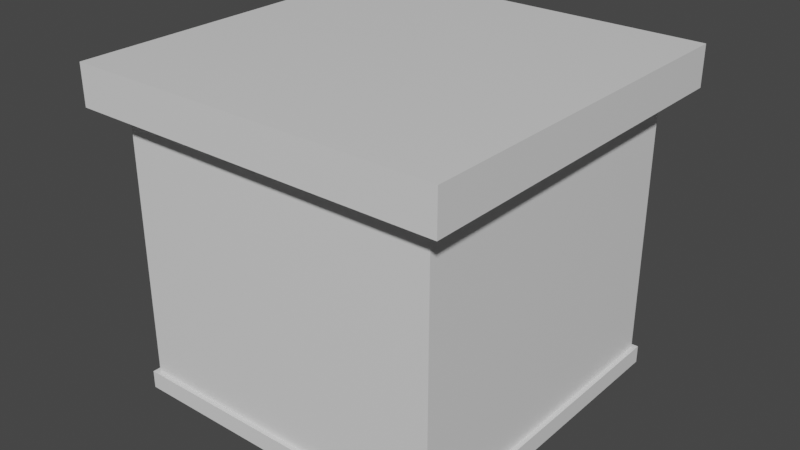 # Source: bedsidetable.blend  (saved by Blender 3.2.14; exported with 4.5.12 LTS)
import bpy
from mathutils import Matrix  # noqa: F401  (used for matrix-valued properties, if any)

bpy.ops.wm.read_factory_settings(use_empty=True)
scene = bpy.context.scene
scene.name = 'Scene'

# ---- collections
col_collection = bpy.data.collections.new('Collection'); scene.collection.children.link(col_collection)

# ---- materials (node trees are filled in below, after node groups)
mat_material = bpy.data.materials.new('Material')
mat_material.alpha_threshold = 0.0
mat_material.use_transparent_shadow = False
mat_material.line_color = (0.0, 0.0, 0.0, 1.0)

# ---- material node trees
mat_material.use_nodes = True; mat_material.node_tree.nodes.clear()
_N = mat_material.node_tree.nodes; _L = mat_material.node_tree.links
n0 = _N.new('ShaderNodeOutputMaterial'); n0.name = 'Material Output'; n0.location = (300, 300)
n1 = _N.new('ShaderNodeBsdfPrincipled'); n1.name = 'Principled BSDF'; n1.location = (10, 300)
n1.distribution = 'GGX'
n1.subsurface_method = 'RANDOM_WALK_SKIN'
n1.inputs[2].default_value = 0.4
n1.inputs[3].default_value = 1.45
n1.inputs[27].default_value = (0.0, 0.0, 0.0, 1.0)
n1.inputs[28].default_value = 1.0
_L.new(n1.outputs[0], n0.inputs[0])
n0.is_active_output = True

# ---- world
world_world = bpy.data.worlds.new('World'); scene.world = world_world
world_world.use_nodes = True; world_world.node_tree.nodes.clear()
_N = world_world.node_tree.nodes; _L = world_world.node_tree.links
n0 = _N.new('ShaderNodeOutputWorld'); n0.name = 'World Output'; n0.location = (300, 300)
n1 = _N.new('ShaderNodeBackground'); n1.name = 'Background'; n1.location = (10, 300)
n1.inputs[0].default_value = (0.05088, 0.05088, 0.05088, 1.0)
_L.new(n1.outputs[0], n0.inputs[0])
n0.is_active_output = True
world_world.color = (0.05088, 0.05088, 0.05088)
world_world.use_sun_shadow = False
world_world.sun_shadow_jitter_overblur = 0.0

# ---- meshes
me_cube = bpy.data.meshes.new('Cube')
me_cube.from_pydata([(1.0, 1.0, 0.7854), (-1.0, -1.0, 0.7854), (1.0, -1.0, 0.7854), (-1.0, 1.0, 0.7854), (-1.157, -1.157, 0.7685), (-1.157, -1.157, 1.017), (1.157, -1.157, 1.017), (1.157, 1.157, 1.017), (-1.157, 1.157, 1.017), (1.157, 1.157, 0.7685), (1.157, -1.157, 0.7685), (-1.157, 1.157, 0.7685), (1.0, 1.0, -0.06216), (-1.0, 1.0, -0.06216), (-1.0, -1.0, -0.06216), (1.0, 1.0, -0.8925), (1.0, -1.0, -0.8925), (-1.0, 1.0, -0.8925), (-1.0, -1.0, -0.8925), (-1.0, 0.8919, -0.06216), (1.0, 0.8919, -0.06216), (-1.0, 0.8919, 0.6812), (1.0, -0.886, -0.06216), (-1.0, -0.886, -0.06216), (-1.0, -0.886, 0.6831), (-1.0, -0.8907, -0.8925), (-1.0, 0.8837, -0.8925), (1.0, -1.0, -0.06216), (-1.029, -1.029, -1.002), (1.029, 1.029, -1.002), (-1.029, 1.029, -1.002), (1.029, 1.029, -0.891), (1.029, -1.029, -0.891), (1.029, -1.029, -1.002), (-1.029, 1.029, -0.891), (-1.029, -1.029, -0.891), (-1.029, -0.8907, -0.891), (-1.0, -1.0, 0.6832), (1.0, -1.0, 0.6832), (1.0, 1.0, 0.6809), (-1.0, 1.0, 0.6809), (-1.029, -0.886, -1.002), (1.029, -0.886, -0.891), (1.029, -0.886, -1.002), (1.029, 0.8919, -1.002), (-1.029, 0.8919, -1.002), (1.029, 0.8919, -0.891), (1.0, -0.886, -0.8925), (1.0, 0.8919, -0.8925), (1.0, -0.886, 0.7854), (1.157, -0.886, 1.017), (-1.029, 0.8919, -0.891), (-1.157, -0.886, 1.017), (-1.0, -0.886, 0.7854), (-1.157, -0.886, 0.7685), (1.157, -0.886, 0.7685), (1.0, -0.886, 0.6829), (1.0, 0.8919, 0.7854), (1.157, 0.8919, 1.017), (-1.0, 0.8919, 0.7854), (-1.157, 0.8919, 0.7685), (1.0, 0.8919, 0.6812), (-1.157, 0.8919, 1.017), (1.157, 0.8919, 0.7685), (1.0, 1.0, -0.1026), (-1.0, 0.8913, -0.1026), (-1.0, 1.0, -0.1026), (-1.0, -1.0, -0.1026), (1.0, -1.0, -0.1026), (-1.0, -0.8863, -0.1026), (1.0, -0.886, -0.1026), (1.0, 0.8919, -0.1026)], [], [(38, 2, 1, 37), (10, 6, 5, 4), (11, 8, 7, 9), (68, 27, 14, 67), (20, 22, 27), (66, 13, 12, 64), (49, 2, 38, 56), (36, 35, 18, 25), (50, 6, 10, 55), (62, 8, 11, 60), (50, 52, 5, 6), (66, 17, 26, 65), (69, 25, 18, 67), (30, 34, 31, 29), (30, 45, 51, 34), (33, 32, 35, 28), (44, 29, 31, 46), (36, 25, 26, 51), (41, 43, 33, 28), (70, 22, 27, 68), (0, 3, 11, 9), (10, 4, 1, 2), (49, 55, 10, 2), (60, 11, 3, 59), (40, 3, 0, 39), (37, 24, 53, 1), (14, 23, 24, 37), (27, 38, 37, 14), (19, 21, 40, 13), (13, 40, 39, 12), (45, 44, 43, 41), (20, 19, 13, 12), (14, 27, 22, 23), (22, 20, 19, 23), (33, 43, 42, 32), (30, 29, 44, 45), (43, 44, 46, 42), (64, 12, 20, 71), (71, 20, 22, 70), (4, 54, 53, 1), (57, 63, 55, 49), (58, 62, 52, 50), (21, 59, 53, 24), (5, 52, 54, 4), (58, 50, 55, 63), (57, 49, 56, 61), (0, 57, 61, 39), (7, 58, 63, 9), (7, 8, 62, 58), (0, 9, 63, 57), (54, 60, 59, 53), (52, 62, 60, 54), (39, 61, 20, 12), (22, 56, 38, 27), (20, 61, 56, 22), (3, 59, 21, 40), (45, 41, 36, 51), (35, 36, 41, 28), (17, 34, 51, 26), (31, 34, 17, 15), (46, 31, 15, 48), (42, 46, 48, 47), (16, 32, 42, 47), (35, 32, 16, 18), (47, 48, 26, 25), (48, 71, 70, 47), (15, 64, 71, 48), (47, 70, 68, 16), (23, 69, 67, 14), (13, 66, 65, 19), (17, 66, 64, 15), (16, 68, 67, 18), (23, 19, 65, 69), (70, 71, 65, 69), (71, 65, 26, 48), (69, 70, 47, 25), (61, 21, 19, 20), (24, 56, 61, 21), (56, 24, 23, 22)])
_uv = me_cube.uv_layers.new(name='UVMap')
_uv.uv.foreach_set('vector', [0.5891, 0.75, 0.5982, 0.75, 0.5982, 1.0, 0.5891, 1.0, 0.5982, 0.75, 0.625, 0.75, 0.625, 1.0, 0.5982, 1.0, 0.5982, 0.25, 0.625, 0.25, 0.625, 0.5, 0.5982, 0.5, 0.4847, 0.75, 0.4922, 0.75, 0.4922, 1.0, 0.4847, 1.0, 0.4922, 0.5135, 0.4922, 0.7357, 0.4922, 0.75, 0.4847, 0.25, 0.4922, 0.25, 0.4922, 0.5, 0.4847, 0.5, 0.5982, 0.7252, 0.5982, 0.75, 0.5891, 0.75, 0.588, 0.7252, 0.3884, 0.01366, 0.3884, 0.0, 0.3884, 0.0, 0.3884, 0.01366, 0.625, 0.7252, 0.625, 0.75, 0.5982, 0.75, 0.5982, 0.7252, 0.625, 0.2175, 0.625, 0.25, 0.5982, 0.25, 0.5982, 0.2175, 0.625, 0.7252, 0.875, 0.7252, 0.875, 0.75, 0.625, 0.75, 0.4847, 0.25, 0.3884, 0.25, 0.3884, 0.2355, 0.4847, 0.2364, 0.4847, 0.01421, 0.3884, 0.01366, 0.3884, 0.0, 0.4847, 0.0, 0.375, 0.25, 0.3884, 0.25, 0.3884, 0.5, 0.375, 0.5, 0.125, 0.5, 0.125, 0.5219, 0.3884, 0.1318, 0.3884, 0.25, 0.375, 0.75, 0.3884, 0.75, 0.3884, 1.0, 0.375, 1.0, 0.375, 0.5219, 0.375, 0.5, 0.3884, 0.5, 0.3884, 0.5219, 0.3884, 0.01366, 0.3884, 0.01366, 0.0, 0.0, 0.3884, 0.1318, 0.125, 0.7329, 0.375, 0.7329, 0.375, 0.75, 0.125, 0.75, 0.0, 0.0, 0.0, 0.0, 0.0, 0.0, 0.0, 0.0, 0.5982, 0.5, 0.0, 0.0, 0.5982, 0.25, 0.5982, 0.5, 0.5982, 0.75, 0.5982, 1.0, 0.5982, 1.0, 0.5982, 0.75, 0.5982, 0.7252, 0.5982, 0.7252, 0.5982, 0.75, 0.5982, 0.75, 0.5982, 0.2175, 0.5982, 0.25, 0.0, 0.0, 0.07782, 0.1301, 0.5782, 0.25, 0.5982, 0.25, 0.5982, 0.5, 0.5782, 0.5, 0.0, 0.0, 0.0, 0.0, 0.5388, 0.9008, 0.0, 0.0, 0.0, 0.0, 0.0, 0.0, 0.0, 0.0, 0.0, 0.0, 0.4922, 0.75, 0.5891, 0.75, 0.5891, 1.0, 0.4922, 1.0, 0.0, 0.0, 0.0, 0.0, 0.0, 0.0, 0.0, 0.0, 0.4922, 0.25, 0.5782, 0.25, 0.5782, 0.5, 0.4922, 0.5, 0.125, 0.5219, 0.375, 0.5219, 0.375, 0.7329, 0.125, 0.7329, 0.0, 0.0, 0.0, 0.0, 0.0, 0.0, 0.0, 0.0, 0.0, 0.0, 0.0, 0.0, 0.0, 0.0, 0.0, 0.0, 0.0, 0.0, 0.0, 0.0, 0.0, 0.0, 0.0, 0.0, 0.375, 0.75, 0.375, 0.7329, 0.3884, 0.7329, 0.3884, 0.75, 0.125, 0.5, 0.375, 0.5, 0.375, 0.5219, 0.125, 0.5219, 0.375, 0.7329, 0.375, 0.5219, 0.3884, 0.5219, 0.3884, 0.7329, 0.02832, 0.03645, 0.0, 0.0, 0.0, 0.0, 0.02832, 0.04101, 0.0, 0.0, 0.0, 0.0, 0.0, 0.0, 0.0, 0.0, 0.5982, 0.0, 0.5982, 0.0248, 0.5388, 0.9008, 0.5982, 1.0, 0.5982, 0.5325, 0.5982, 0.5325, 0.5982, 0.7252, 0.5982, 0.7252, 0.625, 0.5325, 0.875, 0.5325, 0.875, 0.7252, 0.625, 0.7252, 0.0, 0.0, 0.07782, 0.1301, 0.5388, 0.9008, 0.0, 0.0, 0.625, 0.0, 0.625, 0.0248, 0.5982, 0.0248, 0.5982, 0.0, 0.625, 0.5325, 0.625, 0.7252, 0.5982, 0.7252, 0.5982, 0.5325, 0.5982, 0.5325, 0.5982, 0.7252, 0.588, 0.7252, 0.5796, 0.5325, 0.5982, 0.5, 0.5982, 0.5325, 0.5796, 0.5325, 0.5782, 0.5, 0.625, 0.5, 0.625, 0.5325, 0.5982, 0.5325, 0.5982, 0.5, 0.625, 0.5, 0.875, 0.5, 0.875, 0.5325, 0.625, 0.5325, 0.5982, 0.5, 0.5982, 0.5, 0.5982, 0.5325, 0.5982, 0.5325, 0.5982, 0.0248, 0.5982, 0.2175, 0.07782, 0.1301, 0.5388, 0.9008, 0.625, 0.0248, 0.625, 0.2175, 0.5982, 0.2175, 0.5982, 0.0248, 0.0, 0.0, 0.0, 0.0, 0.0, 0.0, 0.0, 0.0, 0.0, 0.0, 0.0, 0.0, 0.0, 0.0, 0.0, 0.0, 0.0, 0.0, 0.0, 0.0, 0.0, 0.0, 0.0, 0.0, 0.0, 0.0, 0.07782, 0.1301, 0.0, 0.0, 0.0, 0.0, 0.125, 0.5219, 0.125, 0.7329, 0.3884, 0.01366, 0.3884, 0.1318, 0.3884, 0.0, 0.3884, 0.01366, 0.125, 0.7329, 0.125, 0.75, 0.3884, 0.25, 0.3884, 0.25, 0.3884, 0.1318, 0.0, 0.0, 0.3884, 0.5, 0.3884, 0.25, 0.3884, 0.25, 0.3884, 0.5, 0.3884, 0.5219, 0.3884, 0.5, 0.3884, 0.5, 0.3884, 0.5625, 0.3884, 0.7329, 0.3884, 0.5219, 0.0, 0.0, 0.0, 0.0, 0.0, 0.0, 0.3884, 0.75, 0.3884, 0.7329, 0.0, 0.0, 0.3884, 0.0, 0.3884, 0.75, 0.3884, 0.75, 0.3884, 0.0, 0.0, 0.0, 0.0, 0.0, 0.0, 0.0, 0.3884, 0.01366, 0.0, 0.0, 0.0, 0.0, 0.0, 0.0, 0.0, 0.0, 0.3884, 0.5, 0.02832, 0.03645, 0.02832, 0.04101, 0.3884, 0.5625, 0.0, 0.0, 0.0, 0.0, 0.0, 0.0, 0.0, 0.0, 0.4922, 0.01425, 0.4847, 0.01421, 0.4847, 0.0, 0.4922, 0.0, 0.4922, 0.25, 0.4847, 0.25, 0.4847, 0.2364, 0.4922, 0.2365, 0.3884, 0.25, 0.4847, 0.25, 0.4847, 0.5, 0.3884, 0.5, 0.3884, 0.75, 0.4847, 0.75, 0.4847, 1.0, 0.3884, 1.0, 0.4922, 0.01425, 0.4922, 0.2365, 0.4847, 0.2364, 0.4847, 0.01421, 0.0, 0.0, 0.0, 0.0, 0.4847, 0.2364, 0.4847, 0.01421, 0.0, 0.0, 0.0, 0.0, 0.0, 0.0, 0.0, 0.0, 0.0, 0.0, 0.0, 0.0, 0.0, 0.0, 0.0, 0.0, 0.0, 0.0, 0.0, 0.0, 0.0, 0.0, 0.0, 0.0, 0.0, 0.0, 0.0, 0.0, 0.0, 0.0, 0.0, 0.0, 0.0, 0.0, 0.0, 0.0, 0.0, 0.0, 0.0, 0.0])
me_cube.materials.append(mat_material)
me_cube.use_remesh_preserve_volume = False
me_cube.use_remesh_preserve_attributes = False
me_cube.use_mirror_vertex_groups = False
me_cube.update()
me_cube_001 = bpy.data.meshes.new('Cube.001')
me_cube_001.from_pydata([(-0.9326, -0.9326, 1.0), (-0.9326, 0.9326, 1.0), (0.9326, -0.9326, 1.0), (0.9326, 0.9326, 1.0), (-0.9326, -0.9326, -0.7022), (-0.9326, 0.9326, -0.7022), (0.9326, 0.9326, -0.7022), (0.9326, -0.9326, -0.7022), (-0.9898, 0.2103, 0.4614), (-0.9898, -0.1627, 0.4614), (-0.9898, 0.2103, 0.1821), (-0.9898, -0.1627, 0.1821), (-1.209, 0.2103, 0.2626), (-1.209, -0.1627, 0.2626), (-1.076, -0.1627, 0.3792), (-1.076, 0.2103, 0.3792), (-1.166, -0.1627, 0.4061), (-1.218, -0.1627, 0.3657), (-1.204, -0.1627, 0.401), (-1.218, 0.2103, 0.3657), (-1.166, 0.2103, 0.4061), (-1.204, 0.2103, 0.401), (-0.989, -1.0, -1.0), (-1.0, -0.989, -1.0), (-0.9968, -0.9968, -1.0), (-1.0, 0.989, -1.0), (-0.989, 1.0, -1.0), (-0.9968, 0.9968, -1.0), (1.0, -0.989, -1.0), (0.989, -1.0, -1.0), (0.9968, -0.9968, -1.0), (0.989, 1.0, -1.0), (1.0, 0.989, -1.0), (0.9968, 0.9968, -1.0), (-0.989, -1.0, 1.0), (-0.9968, -0.9968, 1.0), (-0.989, 1.0, 1.0), (-0.9968, 0.9968, 1.0), (1.0, 0.989, 1.0), (0.989, 1.0, 1.0), (0.9968, 0.9968, 1.0), (0.989, -1.0, 1.0), (1.0, -0.989, 1.0), (0.9922, -0.9922, 1.0), (0.9968, -0.9968, 1.0), (-0.9944, 0.04444, 1.0), (-0.9999, 0.228, 0.9944), (-0.9983, 0.1078, 0.9983), (-0.9944, -0.0861, 1.0), (-0.9999, -0.1695, 0.9944), (-0.9983, -0.08634, 0.9983), (-0.9968, -0.9968, 1.0), (-1.0, -0.989, 0.9944), (-0.9991, -0.9913, 0.9983), (-1.0, 0.989, 0.9944), (-0.9968, 0.9968, 1.0), (-0.9991, 0.9913, 0.9983)], [], [(26, 36, 39, 31), (5, 4, 7, 6), (0, 2, 7, 4), (3, 1, 5, 6), (5, 1, 0, 4), (9, 49, 46, 8), (24, 35, 51, 53, 52, 23), (23, 52, 49, 9, 11, 10, 8, 46, 54, 25), (6, 7, 2, 3), (0, 1, 3, 2, 43, 42, 38, 40, 39, 36, 37, 55, 45), (42, 28, 32, 38), (41, 34, 22, 29), (8, 10, 12, 19, 21, 20, 15), (10, 11, 13, 12), (11, 9, 14, 16, 18, 17, 13), (13, 17, 19, 12), (9, 8, 15, 14), (19, 17, 18, 21), (21, 18, 16, 20), (14, 15, 20, 16), (41, 44, 43), (44, 42, 43), (36, 26, 27, 37), (41, 29, 30, 44), (44, 30, 28, 42), (22, 34, 35, 24), (37, 27, 25, 54, 56, 55), (31, 39, 40, 33), (33, 40, 38, 32), (31, 33, 32, 28, 30, 29, 22, 24, 23, 25, 27, 26), (48, 45, 47, 50), (50, 47, 46, 49), (51, 48, 50, 53), (53, 50, 49, 52), (45, 55, 56, 47), (47, 56, 54, 46), (0, 45, 48, 51, 35, 34, 41, 43, 2)])
_uv = me_cube_001.uv_layers.new(name='UVMap')
_uv.uv.foreach_set('vector', [0.375, 0.2514, 0.625, 0.2514, 0.625, 0.4986, 0.375, 0.4986, 0.8666, 0.5084, 0.8666, 0.7416, 0.6334, 0.7416, 0.6334, 0.5084, 0.8666, 0.7416, 0.6334, 0.7416, 0.6334, 0.7416, 0.8666, 0.7416, 0.6334, 0.5084, 0.8666, 0.5084, 0.8666, 0.5084, 0.6334, 0.5084, 0.8666, 0.5084, 0.8666, 0.5084, 0.8666, 0.7416, 0.8666, 0.7416, 0.552, 0.08043, 0.6242, 0.08043, 0.6242, 0.1765, 0.552, 0.1765, 0.375, 0.0, 0.625, 0.0, 0.625, 0.0, 0.6248, 0.0006831, 0.6243, 0.0009669, 0.375, 0.001372, 0.375, 0.001372, 0.6243, 0.0009669, 0.6242, 0.08043, 0.552, 0.08043, 0.5314, 0.08043, 0.5314, 0.1765, 0.552, 0.1765, 0.6242, 0.1765, 0.6243, 0.2491, 0.375, 0.2486, 0.6334, 0.5084, 0.6334, 0.7416, 0.6334, 0.7416, 0.6334, 0.5084, 0.8666, 0.7416, 0.8666, 0.5084, 0.6334, 0.5084, 0.6334, 0.7416, 0.626, 0.749, 0.625, 0.7486, 0.625, 0.5014, 0.6254, 0.5004, 0.6264, 0.5, 0.8736, 0.5, 0.8746, 0.5003, 0.8746, 0.5003, 0.8743, 0.5875, 0.625, 0.7486, 0.375, 0.7486, 0.375, 0.5014, 0.625, 0.5014, 0.625, 0.7514, 0.625, 0.9986, 0.375, 0.9986, 0.375, 0.7514, 0.552, 0.1765, 0.5314, 0.1765, 0.5314, 0.1765, 0.5403, 0.1765, 0.543, 0.1765, 0.5465, 0.1765, 0.552, 0.1765, 0.5314, 0.1765, 0.5314, 0.08043, 0.5314, 0.08043, 0.5314, 0.1765, 0.5314, 0.08043, 0.552, 0.08043, 0.552, 0.08043, 0.5465, 0.08043, 0.543, 0.08043, 0.5403, 0.08043, 0.5314, 0.08043, 0.5314, 0.08043, 0.5403, 0.08043, 0.5403, 0.1765, 0.5314, 0.1765, 0.552, 0.08043, 0.552, 0.1765, 0.552, 0.1765, 0.552, 0.08043, 0.5403, 0.1765, 0.5403, 0.08043, 0.543, 0.08043, 0.543, 0.1765, 0.543, 0.1765, 0.543, 0.08043, 0.5465, 0.08043, 0.5465, 0.1765, 0.552, 0.08043, 0.552, 0.1765, 0.5465, 0.1765, 0.5465, 0.08043, 0.625, 0.75, 0.625, 0.7496, 0.625, 0.749, 0.625, 0.7496, 0.625, 0.7486, 0.625, 0.749, 0.625, 0.2514, 0.375, 0.2514, 0.375, 0.25, 0.625, 0.25, 0.625, 0.7514, 0.375, 0.7514, 0.375, 0.75, 0.625, 0.75, 0.625, 0.75, 0.375, 0.75, 0.375, 0.7486, 0.625, 0.7486, 0.375, 0.9986, 0.625, 0.9986, 0.625, 1.0, 0.375, 1.0, 0.625, 0.25, 0.375, 0.25, 0.375, 0.2486, 0.6243, 0.2491, 0.6248, 0.2493, 0.625, 0.25, 0.375, 0.4986, 0.625, 0.4986, 0.625, 0.5, 0.375, 0.5, 0.375, 0.5, 0.625, 0.5, 0.625, 0.5014, 0.375, 0.5014, 0.3736, 0.5, 0.3746, 0.5004, 0.375, 0.5014, 0.375, 0.7486, 0.3746, 0.7496, 0.3736, 0.75, 0.1264, 0.75, 0.1254, 0.7496, 0.125, 0.7486, 0.125, 0.5014, 0.1254, 0.5004, 0.1264, 0.5, 0.8743, 0.644, 0.8743, 0.5875, 0.875, 0.5848, 0.875, 0.6696, 0.625, 0.08043, 0.625, 0.1652, 0.6242, 0.1765, 0.6242, 0.08043, 0.8746, 0.7497, 0.8743, 0.644, 0.875, 0.6696, 0.875, 0.749, 0.625, 0.0009657, 0.625, 0.08041, 0.6242, 0.08043, 0.6243, 0.0009669, 0.8743, 0.5875, 0.8746, 0.5003, 0.875, 0.5009, 0.875, 0.5735, 0.625, 0.1765, 0.625, 0.2491, 0.6243, 0.2491, 0.6242, 0.1765, 0.8666, 0.7416, 0.8743, 0.5875, 0.8743, 0.644, 0.8746, 0.7497, 0.8746, 0.7497, 0.8736, 0.75, 0.6264, 0.75, 0.626, 0.749, 0.6334, 0.7416])
me_cube_001.use_remesh_fix_poles = True
me_cube_001.use_remesh_preserve_attributes = False
me_cube_001.update()
me_cube_002 = bpy.data.meshes.new('Cube.002')
me_cube_002.from_pydata([(-0.9326, -0.9326, 1.0), (-0.9326, 0.9326, 1.0), (0.9326, -0.9326, 1.0), (0.9326, 0.9326, 1.0), (-0.9326, -0.9326, -0.7022), (-0.9326, 0.9326, -0.7022), (0.9326, 0.9326, -0.7022), (0.9326, -0.9326, -0.7022), (-0.9898, 0.2103, 0.4614), (-0.9898, -0.1627, 0.4614), (-0.9898, 0.2103, 0.1821), (-0.9898, -0.1627, 0.1821), (-1.209, 0.2103, 0.2626), (-1.209, -0.1627, 0.2626), (-1.076, -0.1627, 0.3792), (-1.076, 0.2103, 0.3792), (-1.166, -0.1627, 0.4061), (-1.218, -0.1627, 0.3657), (-1.204, -0.1627, 0.401), (-1.218, 0.2103, 0.3657), (-1.166, 0.2103, 0.4061), (-1.204, 0.2103, 0.401), (-0.989, -1.0, -1.0), (-1.0, -0.989, -1.0), (-0.9968, -0.9968, -1.0), (-1.0, 0.989, -1.0), (-0.989, 1.0, -1.0), (-0.9968, 0.9968, -1.0), (1.0, -0.989, -1.0), (0.989, -1.0, -1.0), (0.9968, -0.9968, -1.0), (0.989, 1.0, -1.0), (1.0, 0.989, -1.0), (0.9968, 0.9968, -1.0), (-0.989, -1.0, 1.0), (-0.9968, -0.9968, 1.0), (-0.989, 1.0, 1.0), (-0.9968, 0.9968, 1.0), (1.0, 0.989, 1.0), (0.989, 1.0, 1.0), (0.9968, 0.9968, 1.0), (0.989, -1.0, 1.0), (1.0, -0.989, 1.0), (0.9922, -0.9922, 1.0), (0.9968, -0.9968, 1.0), (-0.9944, 0.04444, 1.0), (-0.9999, 0.228, 0.9944), (-0.9983, 0.1078, 0.9983), (-0.9944, -0.0861, 1.0), (-0.9999, -0.1695, 0.9944), (-0.9983, -0.08634, 0.9983), (-0.9968, -0.9968, 1.0), (-1.0, -0.989, 0.9944), (-0.9991, -0.9913, 0.9983), (-1.0, 0.989, 0.9944), (-0.9968, 0.9968, 1.0), (-0.9991, 0.9913, 0.9983)], [], [(26, 36, 39, 31), (5, 4, 7, 6), (0, 2, 7, 4), (3, 1, 5, 6), (5, 1, 0, 4), (9, 49, 46, 8), (24, 35, 51, 53, 52, 23), (23, 52, 49, 9, 11, 10, 8, 46, 54, 25), (6, 7, 2, 3), (0, 1, 3, 2, 43, 42, 38, 40, 39, 36, 37, 55, 45), (42, 28, 32, 38), (41, 34, 22, 29), (8, 10, 12, 19, 21, 20, 15), (10, 11, 13, 12), (11, 9, 14, 16, 18, 17, 13), (13, 17, 19, 12), (9, 8, 15, 14), (19, 17, 18, 21), (21, 18, 16, 20), (14, 15, 20, 16), (41, 44, 43), (44, 42, 43), (36, 26, 27, 37), (41, 29, 30, 44), (44, 30, 28, 42), (22, 34, 35, 24), (37, 27, 25, 54, 56, 55), (31, 39, 40, 33), (33, 40, 38, 32), (31, 33, 32, 28, 30, 29, 22, 24, 23, 25, 27, 26), (48, 45, 47, 50), (50, 47, 46, 49), (51, 48, 50, 53), (53, 50, 49, 52), (45, 55, 56, 47), (47, 56, 54, 46), (0, 45, 48, 51, 35, 34, 41, 43, 2)])
_uv = me_cube_002.uv_layers.new(name='UVMap')
_uv.uv.foreach_set('vector', [0.375, 0.2514, 0.625, 0.2514, 0.625, 0.4986, 0.375, 0.4986, 0.8666, 0.5084, 0.8666, 0.7416, 0.6334, 0.7416, 0.6334, 0.5084, 0.8666, 0.7416, 0.6334, 0.7416, 0.6334, 0.7416, 0.8666, 0.7416, 0.6334, 0.5084, 0.8666, 0.5084, 0.8666, 0.5084, 0.6334, 0.5084, 0.8666, 0.5084, 0.8666, 0.5084, 0.8666, 0.7416, 0.8666, 0.7416, 0.552, 0.08043, 0.6242, 0.08043, 0.6242, 0.1765, 0.552, 0.1765, 0.375, 0.0, 0.625, 0.0, 0.625, 0.0, 0.6248, 0.0006831, 0.6243, 0.0009669, 0.375, 0.001372, 0.375, 0.001372, 0.6243, 0.0009669, 0.6242, 0.08043, 0.552, 0.08043, 0.5314, 0.08043, 0.5314, 0.1765, 0.552, 0.1765, 0.6242, 0.1765, 0.6243, 0.2491, 0.375, 0.2486, 0.6334, 0.5084, 0.6334, 0.7416, 0.6334, 0.7416, 0.6334, 0.5084, 0.8666, 0.7416, 0.8666, 0.5084, 0.6334, 0.5084, 0.6334, 0.7416, 0.626, 0.749, 0.625, 0.7486, 0.625, 0.5014, 0.6254, 0.5004, 0.6264, 0.5, 0.8736, 0.5, 0.8746, 0.5003, 0.8746, 0.5003, 0.8743, 0.5875, 0.625, 0.7486, 0.375, 0.7486, 0.375, 0.5014, 0.625, 0.5014, 0.625, 0.7514, 0.625, 0.9986, 0.375, 0.9986, 0.375, 0.7514, 0.552, 0.1765, 0.5314, 0.1765, 0.5314, 0.1765, 0.5403, 0.1765, 0.543, 0.1765, 0.5465, 0.1765, 0.552, 0.1765, 0.5314, 0.1765, 0.5314, 0.08043, 0.5314, 0.08043, 0.5314, 0.1765, 0.5314, 0.08043, 0.552, 0.08043, 0.552, 0.08043, 0.5465, 0.08043, 0.543, 0.08043, 0.5403, 0.08043, 0.5314, 0.08043, 0.5314, 0.08043, 0.5403, 0.08043, 0.5403, 0.1765, 0.5314, 0.1765, 0.552, 0.08043, 0.552, 0.1765, 0.552, 0.1765, 0.552, 0.08043, 0.5403, 0.1765, 0.5403, 0.08043, 0.543, 0.08043, 0.543, 0.1765, 0.543, 0.1765, 0.543, 0.08043, 0.5465, 0.08043, 0.5465, 0.1765, 0.552, 0.08043, 0.552, 0.1765, 0.5465, 0.1765, 0.5465, 0.08043, 0.625, 0.75, 0.625, 0.7496, 0.625, 0.749, 0.625, 0.7496, 0.625, 0.7486, 0.625, 0.749, 0.625, 0.2514, 0.375, 0.2514, 0.375, 0.25, 0.625, 0.25, 0.625, 0.7514, 0.375, 0.7514, 0.375, 0.75, 0.625, 0.75, 0.625, 0.75, 0.375, 0.75, 0.375, 0.7486, 0.625, 0.7486, 0.375, 0.9986, 0.625, 0.9986, 0.625, 1.0, 0.375, 1.0, 0.625, 0.25, 0.375, 0.25, 0.375, 0.2486, 0.6243, 0.2491, 0.6248, 0.2493, 0.625, 0.25, 0.375, 0.4986, 0.625, 0.4986, 0.625, 0.5, 0.375, 0.5, 0.375, 0.5, 0.625, 0.5, 0.625, 0.5014, 0.375, 0.5014, 0.3736, 0.5, 0.3746, 0.5004, 0.375, 0.5014, 0.375, 0.7486, 0.3746, 0.7496, 0.3736, 0.75, 0.1264, 0.75, 0.1254, 0.7496, 0.125, 0.7486, 0.125, 0.5014, 0.1254, 0.5004, 0.1264, 0.5, 0.8743, 0.644, 0.8743, 0.5875, 0.875, 0.5848, 0.875, 0.6696, 0.625, 0.08043, 0.625, 0.1652, 0.6242, 0.1765, 0.6242, 0.08043, 0.8746, 0.7497, 0.8743, 0.644, 0.875, 0.6696, 0.875, 0.749, 0.625, 0.0009657, 0.625, 0.08041, 0.6242, 0.08043, 0.6243, 0.0009669, 0.8743, 0.5875, 0.8746, 0.5003, 0.875, 0.5009, 0.875, 0.5735, 0.625, 0.1765, 0.625, 0.2491, 0.6243, 0.2491, 0.6242, 0.1765, 0.8666, 0.7416, 0.8743, 0.5875, 0.8743, 0.644, 0.8746, 0.7497, 0.8746, 0.7497, 0.8736, 0.75, 0.6264, 0.75, 0.626, 0.749, 0.6334, 0.7416])
me_cube_002.use_remesh_fix_poles = True
me_cube_002.use_remesh_preserve_attributes = False
me_cube_002.update()

# ---- objects
ob_bedsidetable = bpy.data.objects.new('BedsideTable', me_cube)
ob_drawer = bpy.data.objects.new('Drawer', me_cube_001)
ob_drawer_001 = bpy.data.objects.new('Drawer.001', me_cube_002)

# ---- transforms, parenting, visibility, modifiers, constraints
ob_bedsidetable.location = (0.0, 0.0, 0.0)
ob_bedsidetable.scale = (0.3061, 0.3061, 0.3061)
ob_bedsidetable.lock_rotations_4d = False
ob_bedsidetable.empty_display_type = 'ARROWS'
ob_bedsidetable.lineart.crease_threshold = 0.0
ob_drawer.location = (-0.1516, 0.002443, 0.0949)
ob_drawer.scale = (0.1651, 0.2673, 0.1133)
ob_drawer_001.location = (-0.1516, 0.002443, -0.153)
ob_drawer_001.scale = (0.1651, 0.2673, 0.1193)

# ---- collection membership
col_collection.objects.link(ob_bedsidetable)
col_collection.objects.link(ob_drawer)
col_collection.objects.link(ob_drawer_001)

# ---- scene / render settings (as saved in the file)
scene.frame_start = 1; scene.frame_end = 250; scene.frame_set(1)
scene.render.engine = 'BLENDER_EEVEE_NEXT'
scene.cycles.sampling_pattern = 'TABULATED_SOBOL'
scene.cycles.use_light_tree = False
scene.view_settings.view_transform = 'Filmic'
bpy.context.view_layer.update()

# ---- added for rendering (the .blend has no active camera and no usable light): camera, sun
cam_auto = bpy.data.cameras.new('AutoCamera')
cam_auto.lens = 50.0
cam_auto.sensor_width = 36.0
cam_auto.clip_end = 1000.0
ob_auto_camera = bpy.data.objects.new('AutoCamera', cam_auto)
scene.collection.objects.link(ob_auto_camera)
ob_auto_camera.location = (1.08887, -1.30664, 0.873428)
ob_auto_camera.rotation_euler = (1.09748, -7.21219e-08, 0.694738)
scene.camera = ob_auto_camera
light_auto_sun = bpy.data.lights.new('AutoSun', 'SUN')
light_auto_sun.energy = 3.0
light_auto_sun.angle = 0.0523599
ob_auto_sun = bpy.data.objects.new('AutoSun', light_auto_sun)
scene.collection.objects.link(ob_auto_sun)
ob_auto_sun.rotation_euler = (0.872665, 0.174533, 0.523599)
bpy.context.view_layer.update()
